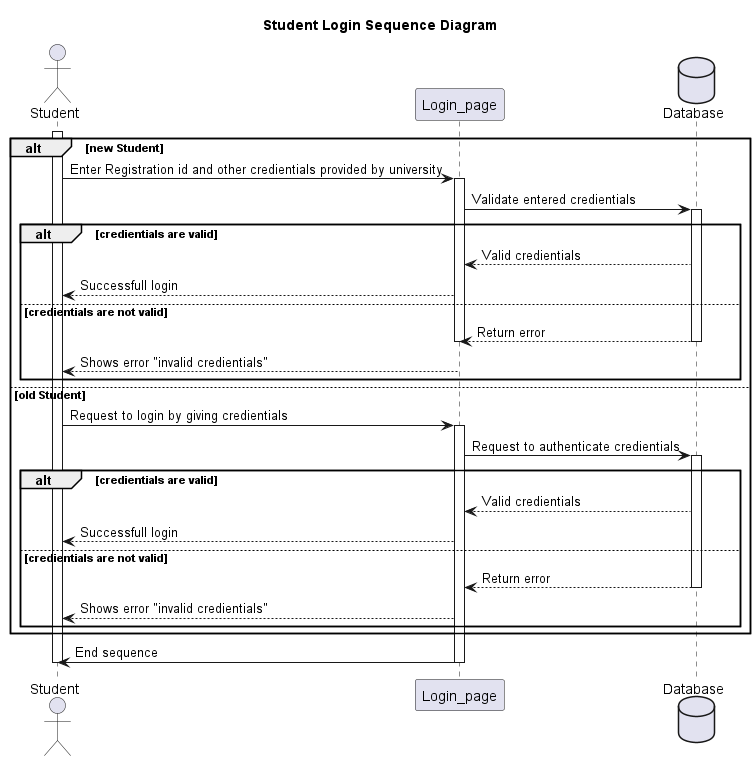

The diagram above was rendered by PlantUML. Its source (embedded in the PNG):
@startuml

title: Student Login Sequence Diagram

actor Student
participant Login_page
database Database

activate Student

alt new Student

    Student->Login_page: Enter Registration id and other credientials provided by university

    activate Login_page
    
    Login_page->Database: Validate entered credientials
    activate Database

    alt credientials are valid

    Database-->Login_page:Valid credientials
    Login_page-->Student:Successfull login

    else credientials are not valid

    Database-->Login_page:Return error
    deactivate Database
    deactivate Login_page

    Login_page-->Student:Shows error "invalid credientials" 

    end

else old Student

    Student->Login_page:Request to login by giving credientials

    activate Login_page
    
    Login_page->Database:Request to authenticate credientials

    activate Database
    
    alt credientials are valid

    Database-->Login_page:Valid credientials
    Login_page-->Student:Successfull login

    else credientials are not valid

    Database-->Login_page:Return error
    deactivate Database
    Login_page-->Student:Shows error "invalid credientials" 
    end

end

Login_page->Student:End sequence

    deactivate Login_page


deactivate Student

@enduml